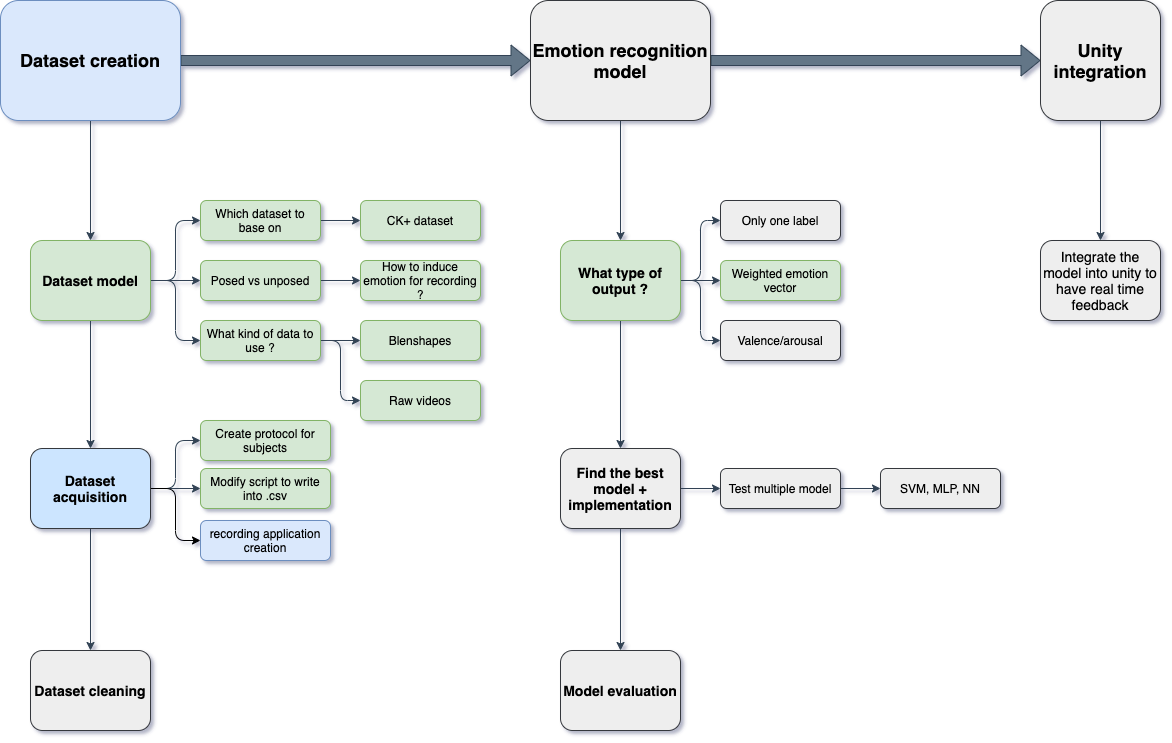

The diagram above was exported from draw.io. Its source (the exported page's mxGraphModel, read from the mxfile embedded in the PNG):
<mxGraphModel dx="1930" dy="1002" grid="1" gridSize="10" guides="1" tooltips="1" connect="1" arrows="1" fold="1" page="1" pageScale="1" pageWidth="1169" pageHeight="827" math="0" shadow="1">
  <root>
    <mxCell id="WIyWlLk6GJQsqaUBKTNV-0" />
    <mxCell id="WIyWlLk6GJQsqaUBKTNV-1" parent="WIyWlLk6GJQsqaUBKTNV-0" />
    <mxCell id="6JX5RW9LAsGZGWW-ZRSV-5" style="edgeStyle=orthogonalEdgeStyle;shape=flexArrow;orthogonalLoop=1;jettySize=auto;html=1;exitX=1;exitY=0.5;exitDx=0;exitDy=0;entryX=0;entryY=0.5;entryDx=0;entryDy=0;fillColor=#647687;strokeColor=#314354;" parent="WIyWlLk6GJQsqaUBKTNV-1" source="6JX5RW9LAsGZGWW-ZRSV-0" target="6JX5RW9LAsGZGWW-ZRSV-1" edge="1">
      <mxGeometry relative="1" as="geometry" />
    </mxCell>
    <mxCell id="6JX5RW9LAsGZGWW-ZRSV-19" style="edgeStyle=orthogonalEdgeStyle;orthogonalLoop=1;jettySize=auto;html=1;exitX=0.5;exitY=1;exitDx=0;exitDy=0;fillColor=#647687;strokeColor=#314354;" parent="WIyWlLk6GJQsqaUBKTNV-1" source="6JX5RW9LAsGZGWW-ZRSV-0" target="6JX5RW9LAsGZGWW-ZRSV-8" edge="1">
      <mxGeometry relative="1" as="geometry" />
    </mxCell>
    <mxCell id="6JX5RW9LAsGZGWW-ZRSV-0" value="&lt;font style=&quot;font-size: 18px&quot;&gt;&lt;b&gt;Dataset creation&lt;/b&gt;&lt;br&gt;&lt;/font&gt;" style="whiteSpace=wrap;html=1;fillColor=#dae8fc;strokeColor=#6c8ebf;rounded=1;" parent="WIyWlLk6GJQsqaUBKTNV-1" vertex="1">
      <mxGeometry width="180" height="120" as="geometry" />
    </mxCell>
    <mxCell id="6JX5RW9LAsGZGWW-ZRSV-7" style="edgeStyle=orthogonalEdgeStyle;shape=flexArrow;orthogonalLoop=1;jettySize=auto;html=1;exitX=1;exitY=0.5;exitDx=0;exitDy=0;entryX=0;entryY=0.5;entryDx=0;entryDy=0;fillColor=#647687;strokeColor=#314354;" parent="WIyWlLk6GJQsqaUBKTNV-1" source="6JX5RW9LAsGZGWW-ZRSV-1" target="6JX5RW9LAsGZGWW-ZRSV-2" edge="1">
      <mxGeometry relative="1" as="geometry">
        <mxPoint x="1000" y="60" as="targetPoint" />
      </mxGeometry>
    </mxCell>
    <mxCell id="8mYfls1cD4eEgKoUiCZX-2" style="edgeStyle=orthogonalEdgeStyle;orthogonalLoop=1;jettySize=auto;html=1;exitX=0.5;exitY=1;exitDx=0;exitDy=0;entryX=0.5;entryY=0;entryDx=0;entryDy=0;fillColor=#647687;strokeColor=#314354;" parent="WIyWlLk6GJQsqaUBKTNV-1" source="6JX5RW9LAsGZGWW-ZRSV-1" target="8mYfls1cD4eEgKoUiCZX-0" edge="1">
      <mxGeometry relative="1" as="geometry" />
    </mxCell>
    <mxCell id="6JX5RW9LAsGZGWW-ZRSV-1" value="&lt;font style=&quot;font-size: 18px&quot;&gt;&lt;b&gt;Emotion recognition model&lt;/b&gt;&lt;br&gt;&lt;/font&gt;" style="whiteSpace=wrap;html=1;rounded=1;fillColor=#eeeeee;strokeColor=#36393d;" parent="WIyWlLk6GJQsqaUBKTNV-1" vertex="1">
      <mxGeometry x="530" width="180" height="120" as="geometry" />
    </mxCell>
    <mxCell id="6JX5RW9LAsGZGWW-ZRSV-10" style="edgeStyle=orthogonalEdgeStyle;orthogonalLoop=1;jettySize=auto;html=1;exitX=0.5;exitY=1;exitDx=0;exitDy=0;entryX=0.5;entryY=0;entryDx=0;entryDy=0;fillColor=#647687;strokeColor=#314354;" parent="WIyWlLk6GJQsqaUBKTNV-1" source="6JX5RW9LAsGZGWW-ZRSV-2" target="6JX5RW9LAsGZGWW-ZRSV-9" edge="1">
      <mxGeometry relative="1" as="geometry" />
    </mxCell>
    <mxCell id="6JX5RW9LAsGZGWW-ZRSV-2" value="&lt;font style=&quot;font-size: 18px&quot;&gt;&lt;b&gt;Unity integration&lt;/b&gt;&lt;br&gt;&lt;/font&gt;" style="whiteSpace=wrap;html=1;fillColor=#eeeeee;strokeColor=#36393d;rounded=1;" parent="WIyWlLk6GJQsqaUBKTNV-1" vertex="1">
      <mxGeometry x="1040" width="120" height="120" as="geometry" />
    </mxCell>
    <mxCell id="6JX5RW9LAsGZGWW-ZRSV-16" style="edgeStyle=orthogonalEdgeStyle;orthogonalLoop=1;jettySize=auto;html=1;exitX=1;exitY=0.5;exitDx=0;exitDy=0;entryX=0;entryY=0.5;entryDx=0;entryDy=0;fillColor=#647687;strokeColor=#314354;" parent="WIyWlLk6GJQsqaUBKTNV-1" source="6JX5RW9LAsGZGWW-ZRSV-8" target="6JX5RW9LAsGZGWW-ZRSV-11" edge="1">
      <mxGeometry relative="1" as="geometry" />
    </mxCell>
    <mxCell id="6JX5RW9LAsGZGWW-ZRSV-17" style="edgeStyle=orthogonalEdgeStyle;orthogonalLoop=1;jettySize=auto;html=1;exitX=1;exitY=0.5;exitDx=0;exitDy=0;fillColor=#647687;strokeColor=#314354;" parent="WIyWlLk6GJQsqaUBKTNV-1" source="6JX5RW9LAsGZGWW-ZRSV-8" target="6JX5RW9LAsGZGWW-ZRSV-12" edge="1">
      <mxGeometry relative="1" as="geometry" />
    </mxCell>
    <mxCell id="6JX5RW9LAsGZGWW-ZRSV-18" style="edgeStyle=orthogonalEdgeStyle;orthogonalLoop=1;jettySize=auto;html=1;exitX=1;exitY=0.5;exitDx=0;exitDy=0;entryX=0;entryY=0.5;entryDx=0;entryDy=0;fillColor=#647687;strokeColor=#314354;" parent="WIyWlLk6GJQsqaUBKTNV-1" source="6JX5RW9LAsGZGWW-ZRSV-8" target="6JX5RW9LAsGZGWW-ZRSV-13" edge="1">
      <mxGeometry relative="1" as="geometry" />
    </mxCell>
    <mxCell id="6JX5RW9LAsGZGWW-ZRSV-21" style="edgeStyle=orthogonalEdgeStyle;orthogonalLoop=1;jettySize=auto;html=1;exitX=0.5;exitY=1;exitDx=0;exitDy=0;fillColor=#647687;strokeColor=#314354;" parent="WIyWlLk6GJQsqaUBKTNV-1" source="6JX5RW9LAsGZGWW-ZRSV-8" target="6JX5RW9LAsGZGWW-ZRSV-20" edge="1">
      <mxGeometry relative="1" as="geometry" />
    </mxCell>
    <mxCell id="6JX5RW9LAsGZGWW-ZRSV-8" value="&lt;font style=&quot;font-size: 14px&quot;&gt;&lt;b&gt;Dataset model&lt;/b&gt;&lt;br&gt;&lt;/font&gt;" style="whiteSpace=wrap;html=1;fillColor=#d5e8d4;strokeColor=#82b366;rounded=1;" parent="WIyWlLk6GJQsqaUBKTNV-1" vertex="1">
      <mxGeometry x="30" y="240" width="120" height="80" as="geometry" />
    </mxCell>
    <mxCell id="6JX5RW9LAsGZGWW-ZRSV-9" value="&lt;font style=&quot;font-size: 14px&quot;&gt;Integrate the model into unity to have real time feedback&lt;/font&gt;" style="whiteSpace=wrap;html=1;fillColor=#eeeeee;strokeColor=#36393d;rounded=1;" parent="WIyWlLk6GJQsqaUBKTNV-1" vertex="1">
      <mxGeometry x="1040" y="240" width="120" height="80" as="geometry" />
    </mxCell>
    <mxCell id="6JX5RW9LAsGZGWW-ZRSV-29" style="edgeStyle=orthogonalEdgeStyle;orthogonalLoop=1;jettySize=auto;html=1;exitX=1;exitY=0.5;exitDx=0;exitDy=0;entryX=0;entryY=0.5;entryDx=0;entryDy=0;fillColor=#647687;strokeColor=#314354;" parent="WIyWlLk6GJQsqaUBKTNV-1" source="6JX5RW9LAsGZGWW-ZRSV-11" target="6JX5RW9LAsGZGWW-ZRSV-28" edge="1">
      <mxGeometry relative="1" as="geometry" />
    </mxCell>
    <mxCell id="6JX5RW9LAsGZGWW-ZRSV-11" value="Which dataset to base on" style="whiteSpace=wrap;html=1;fillColor=#d5e8d4;strokeColor=#82b366;rounded=1;" parent="WIyWlLk6GJQsqaUBKTNV-1" vertex="1">
      <mxGeometry x="200" y="200" width="120" height="40" as="geometry" />
    </mxCell>
    <mxCell id="6JX5RW9LAsGZGWW-ZRSV-26" style="edgeStyle=orthogonalEdgeStyle;orthogonalLoop=1;jettySize=auto;html=1;exitX=1;exitY=0.5;exitDx=0;exitDy=0;entryX=0;entryY=0.5;entryDx=0;entryDy=0;fillColor=#647687;strokeColor=#314354;" parent="WIyWlLk6GJQsqaUBKTNV-1" source="6JX5RW9LAsGZGWW-ZRSV-12" target="6JX5RW9LAsGZGWW-ZRSV-25" edge="1">
      <mxGeometry relative="1" as="geometry" />
    </mxCell>
    <mxCell id="6JX5RW9LAsGZGWW-ZRSV-12" value="Posed vs unposed" style="whiteSpace=wrap;html=1;fillColor=#d5e8d4;strokeColor=#82b366;rounded=1;" parent="WIyWlLk6GJQsqaUBKTNV-1" vertex="1">
      <mxGeometry x="200" y="260" width="120" height="40" as="geometry" />
    </mxCell>
    <mxCell id="6JX5RW9LAsGZGWW-ZRSV-55" style="edgeStyle=orthogonalEdgeStyle;orthogonalLoop=1;jettySize=auto;html=1;exitX=1;exitY=0.5;exitDx=0;exitDy=0;entryX=0;entryY=0.5;entryDx=0;entryDy=0;fillColor=#647687;strokeColor=#314354;" parent="WIyWlLk6GJQsqaUBKTNV-1" source="6JX5RW9LAsGZGWW-ZRSV-13" target="6JX5RW9LAsGZGWW-ZRSV-54" edge="1">
      <mxGeometry relative="1" as="geometry" />
    </mxCell>
    <mxCell id="6JX5RW9LAsGZGWW-ZRSV-60" style="edgeStyle=orthogonalEdgeStyle;orthogonalLoop=1;jettySize=auto;html=1;exitX=1;exitY=0.5;exitDx=0;exitDy=0;entryX=0;entryY=0.5;entryDx=0;entryDy=0;fillColor=#647687;strokeColor=#314354;" parent="WIyWlLk6GJQsqaUBKTNV-1" source="6JX5RW9LAsGZGWW-ZRSV-13" target="6JX5RW9LAsGZGWW-ZRSV-59" edge="1">
      <mxGeometry relative="1" as="geometry" />
    </mxCell>
    <mxCell id="6JX5RW9LAsGZGWW-ZRSV-13" value="What kind of data to use ?" style="whiteSpace=wrap;html=1;fillColor=#d5e8d4;strokeColor=#82b366;rounded=1;" parent="WIyWlLk6GJQsqaUBKTNV-1" vertex="1">
      <mxGeometry x="200" y="320" width="120" height="40" as="geometry" />
    </mxCell>
    <mxCell id="6JX5RW9LAsGZGWW-ZRSV-23" style="edgeStyle=orthogonalEdgeStyle;orthogonalLoop=1;jettySize=auto;html=1;exitX=1;exitY=0.5;exitDx=0;exitDy=0;entryX=0;entryY=0.5;entryDx=0;entryDy=0;fillColor=#647687;strokeColor=#314354;" parent="WIyWlLk6GJQsqaUBKTNV-1" source="6JX5RW9LAsGZGWW-ZRSV-20" target="6JX5RW9LAsGZGWW-ZRSV-22" edge="1">
      <mxGeometry relative="1" as="geometry" />
    </mxCell>
    <mxCell id="6JX5RW9LAsGZGWW-ZRSV-31" style="edgeStyle=orthogonalEdgeStyle;orthogonalLoop=1;jettySize=auto;html=1;exitX=1;exitY=0.5;exitDx=0;exitDy=0;entryX=0;entryY=0.5;entryDx=0;entryDy=0;fillColor=#647687;strokeColor=#314354;" parent="WIyWlLk6GJQsqaUBKTNV-1" source="6JX5RW9LAsGZGWW-ZRSV-20" target="6JX5RW9LAsGZGWW-ZRSV-30" edge="1">
      <mxGeometry relative="1" as="geometry" />
    </mxCell>
    <mxCell id="6JX5RW9LAsGZGWW-ZRSV-58" style="edgeStyle=orthogonalEdgeStyle;orthogonalLoop=1;jettySize=auto;html=1;exitX=0.5;exitY=1;exitDx=0;exitDy=0;entryX=0.5;entryY=0;entryDx=0;entryDy=0;fillColor=#647687;strokeColor=#314354;" parent="WIyWlLk6GJQsqaUBKTNV-1" source="6JX5RW9LAsGZGWW-ZRSV-20" target="6JX5RW9LAsGZGWW-ZRSV-32" edge="1">
      <mxGeometry relative="1" as="geometry">
        <mxPoint x="90" y="610" as="targetPoint" />
        <Array as="points" />
      </mxGeometry>
    </mxCell>
    <mxCell id="JJETQI2cxGt0BS3Dv9aL-2" style="edgeStyle=orthogonalEdgeStyle;orthogonalLoop=1;jettySize=auto;html=1;exitX=1;exitY=0.5;exitDx=0;exitDy=0;entryX=0;entryY=0.5;entryDx=0;entryDy=0;rounded=1;" edge="1" parent="WIyWlLk6GJQsqaUBKTNV-1" source="6JX5RW9LAsGZGWW-ZRSV-20" target="JJETQI2cxGt0BS3Dv9aL-1">
      <mxGeometry relative="1" as="geometry" />
    </mxCell>
    <mxCell id="6JX5RW9LAsGZGWW-ZRSV-20" value="&lt;font style=&quot;font-size: 14px&quot;&gt;&lt;b&gt;Dataset acquisition&lt;/b&gt;&lt;br&gt;&lt;/font&gt;" style="whiteSpace=wrap;html=1;fillColor=#cce5ff;strokeColor=#36393d;rounded=1;" parent="WIyWlLk6GJQsqaUBKTNV-1" vertex="1">
      <mxGeometry x="30" y="448" width="120" height="80" as="geometry" />
    </mxCell>
    <mxCell id="6JX5RW9LAsGZGWW-ZRSV-22" value="Modify script to write into .csv" style="whiteSpace=wrap;html=1;fillColor=#d5e8d4;strokeColor=#82b366;rounded=1;" parent="WIyWlLk6GJQsqaUBKTNV-1" vertex="1">
      <mxGeometry x="200" y="468" width="130" height="40" as="geometry" />
    </mxCell>
    <mxCell id="6JX5RW9LAsGZGWW-ZRSV-25" value="How to induce emotion for recording ?" style="whiteSpace=wrap;html=1;fillColor=#d5e8d4;strokeColor=#82b366;rounded=1;" parent="WIyWlLk6GJQsqaUBKTNV-1" vertex="1">
      <mxGeometry x="360" y="260" width="120" height="40" as="geometry" />
    </mxCell>
    <mxCell id="6JX5RW9LAsGZGWW-ZRSV-28" value="CK+ dataset" style="whiteSpace=wrap;html=1;fillColor=#d5e8d4;strokeColor=#82b366;rounded=1;" parent="WIyWlLk6GJQsqaUBKTNV-1" vertex="1">
      <mxGeometry x="360" y="200" width="120" height="40" as="geometry" />
    </mxCell>
    <mxCell id="6JX5RW9LAsGZGWW-ZRSV-30" value="Create protocol for subjects" style="whiteSpace=wrap;html=1;fillColor=#d5e8d4;strokeColor=#82b366;rounded=1;" parent="WIyWlLk6GJQsqaUBKTNV-1" vertex="1">
      <mxGeometry x="200" y="420" width="130" height="40" as="geometry" />
    </mxCell>
    <mxCell id="6JX5RW9LAsGZGWW-ZRSV-32" value="&lt;font style=&quot;font-size: 14px&quot;&gt;&lt;b&gt;Dataset cleaning&lt;/b&gt;&lt;br&gt;&lt;/font&gt;" style="whiteSpace=wrap;html=1;fillColor=#eeeeee;strokeColor=#36393d;rounded=1;" parent="WIyWlLk6GJQsqaUBKTNV-1" vertex="1">
      <mxGeometry x="30" y="650" width="120" height="80" as="geometry" />
    </mxCell>
    <mxCell id="6JX5RW9LAsGZGWW-ZRSV-54" value="Blenshapes" style="whiteSpace=wrap;html=1;fillColor=#d5e8d4;strokeColor=#82b366;rounded=1;" parent="WIyWlLk6GJQsqaUBKTNV-1" vertex="1">
      <mxGeometry x="360" y="320" width="120" height="40" as="geometry" />
    </mxCell>
    <mxCell id="6JX5RW9LAsGZGWW-ZRSV-59" value="Raw videos" style="whiteSpace=wrap;html=1;fillColor=#d5e8d4;strokeColor=#82b366;rounded=1;" parent="WIyWlLk6GJQsqaUBKTNV-1" vertex="1">
      <mxGeometry x="360" y="380" width="120" height="40" as="geometry" />
    </mxCell>
    <mxCell id="Qe4mbxxgGqoi46r7YChC-2" style="edgeStyle=orthogonalEdgeStyle;orthogonalLoop=1;jettySize=auto;html=1;exitX=1;exitY=0.5;exitDx=0;exitDy=0;entryX=0;entryY=0.5;entryDx=0;entryDy=0;fillColor=#647687;strokeColor=#314354;" parent="WIyWlLk6GJQsqaUBKTNV-1" source="6JX5RW9LAsGZGWW-ZRSV-62" target="6JX5RW9LAsGZGWW-ZRSV-66" edge="1">
      <mxGeometry relative="1" as="geometry" />
    </mxCell>
    <mxCell id="JJETQI2cxGt0BS3Dv9aL-0" style="edgeStyle=orthogonalEdgeStyle;rounded=0;orthogonalLoop=1;jettySize=auto;html=1;exitX=0.5;exitY=1;exitDx=0;exitDy=0;fillColor=#647687;strokeColor=#314354;" edge="1" parent="WIyWlLk6GJQsqaUBKTNV-1" source="6JX5RW9LAsGZGWW-ZRSV-62" target="Qe4mbxxgGqoi46r7YChC-0">
      <mxGeometry relative="1" as="geometry" />
    </mxCell>
    <mxCell id="6JX5RW9LAsGZGWW-ZRSV-62" value="&lt;font style=&quot;font-size: 14px&quot;&gt;&lt;b&gt;Find the best model + implementation&lt;/b&gt;&lt;br&gt;&lt;/font&gt;" style="whiteSpace=wrap;html=1;rounded=1;fillColor=#eeeeee;strokeColor=#36393d;" parent="WIyWlLk6GJQsqaUBKTNV-1" vertex="1">
      <mxGeometry x="560" y="448" width="120" height="80" as="geometry" />
    </mxCell>
    <mxCell id="6JX5RW9LAsGZGWW-ZRSV-69" style="edgeStyle=orthogonalEdgeStyle;orthogonalLoop=1;jettySize=auto;html=1;exitX=1;exitY=0.5;exitDx=0;exitDy=0;entryX=0;entryY=0.5;entryDx=0;entryDy=0;fillColor=#647687;strokeColor=#314354;" parent="WIyWlLk6GJQsqaUBKTNV-1" source="6JX5RW9LAsGZGWW-ZRSV-66" target="6JX5RW9LAsGZGWW-ZRSV-68" edge="1">
      <mxGeometry relative="1" as="geometry" />
    </mxCell>
    <mxCell id="6JX5RW9LAsGZGWW-ZRSV-66" value="Test multiple model" style="whiteSpace=wrap;html=1;rounded=1;fillColor=#eeeeee;strokeColor=#36393d;" parent="WIyWlLk6GJQsqaUBKTNV-1" vertex="1">
      <mxGeometry x="720" y="468" width="120" height="40" as="geometry" />
    </mxCell>
    <mxCell id="6JX5RW9LAsGZGWW-ZRSV-68" value="SVM, MLP, NN" style="whiteSpace=wrap;html=1;rounded=1;fillColor=#eeeeee;strokeColor=#36393d;" parent="WIyWlLk6GJQsqaUBKTNV-1" vertex="1">
      <mxGeometry x="880" y="468" width="120" height="40" as="geometry" />
    </mxCell>
    <mxCell id="Qe4mbxxgGqoi46r7YChC-0" value="&lt;span style=&quot;font-size: 14px&quot;&gt;&lt;b&gt;Model evaluation&lt;/b&gt;&lt;/span&gt;" style="whiteSpace=wrap;html=1;rounded=1;fillColor=#eeeeee;strokeColor=#36393d;" parent="WIyWlLk6GJQsqaUBKTNV-1" vertex="1">
      <mxGeometry x="560" y="650" width="120" height="80" as="geometry" />
    </mxCell>
    <mxCell id="8mYfls1cD4eEgKoUiCZX-1" style="edgeStyle=orthogonalEdgeStyle;orthogonalLoop=1;jettySize=auto;html=1;exitX=0.5;exitY=1;exitDx=0;exitDy=0;fillColor=#647687;strokeColor=#314354;" parent="WIyWlLk6GJQsqaUBKTNV-1" source="8mYfls1cD4eEgKoUiCZX-0" target="6JX5RW9LAsGZGWW-ZRSV-62" edge="1">
      <mxGeometry relative="1" as="geometry" />
    </mxCell>
    <mxCell id="8mYfls1cD4eEgKoUiCZX-7" style="edgeStyle=orthogonalEdgeStyle;orthogonalLoop=1;jettySize=auto;html=1;exitX=1;exitY=0.5;exitDx=0;exitDy=0;entryX=0;entryY=0.5;entryDx=0;entryDy=0;fillColor=#647687;strokeColor=#314354;" parent="WIyWlLk6GJQsqaUBKTNV-1" source="8mYfls1cD4eEgKoUiCZX-0" target="8mYfls1cD4eEgKoUiCZX-3" edge="1">
      <mxGeometry relative="1" as="geometry" />
    </mxCell>
    <mxCell id="8mYfls1cD4eEgKoUiCZX-8" style="edgeStyle=orthogonalEdgeStyle;orthogonalLoop=1;jettySize=auto;html=1;exitX=1;exitY=0.5;exitDx=0;exitDy=0;fillColor=#647687;strokeColor=#314354;" parent="WIyWlLk6GJQsqaUBKTNV-1" source="8mYfls1cD4eEgKoUiCZX-0" target="8mYfls1cD4eEgKoUiCZX-4" edge="1">
      <mxGeometry relative="1" as="geometry" />
    </mxCell>
    <mxCell id="8mYfls1cD4eEgKoUiCZX-9" style="edgeStyle=orthogonalEdgeStyle;orthogonalLoop=1;jettySize=auto;html=1;exitX=1;exitY=0.5;exitDx=0;exitDy=0;entryX=0;entryY=0.5;entryDx=0;entryDy=0;fillColor=#647687;strokeColor=#314354;" parent="WIyWlLk6GJQsqaUBKTNV-1" source="8mYfls1cD4eEgKoUiCZX-0" target="8mYfls1cD4eEgKoUiCZX-5" edge="1">
      <mxGeometry relative="1" as="geometry" />
    </mxCell>
    <mxCell id="8mYfls1cD4eEgKoUiCZX-0" value="&lt;font style=&quot;font-size: 14px&quot;&gt;&lt;b&gt;What type of output ?&lt;/b&gt;&lt;/font&gt;" style="whiteSpace=wrap;html=1;rounded=1;fillColor=#d5e8d4;strokeColor=#82b366;" parent="WIyWlLk6GJQsqaUBKTNV-1" vertex="1">
      <mxGeometry x="560" y="240" width="120" height="80" as="geometry" />
    </mxCell>
    <mxCell id="8mYfls1cD4eEgKoUiCZX-3" value="Only one label" style="whiteSpace=wrap;html=1;rounded=1;fillColor=#eeeeee;strokeColor=#36393d;" parent="WIyWlLk6GJQsqaUBKTNV-1" vertex="1">
      <mxGeometry x="720" y="200" width="120" height="40" as="geometry" />
    </mxCell>
    <mxCell id="8mYfls1cD4eEgKoUiCZX-4" value="Weighted emotion vector" style="whiteSpace=wrap;html=1;rounded=1;fillColor=#d5e8d4;strokeColor=#82b366;" parent="WIyWlLk6GJQsqaUBKTNV-1" vertex="1">
      <mxGeometry x="720" y="260" width="120" height="40" as="geometry" />
    </mxCell>
    <mxCell id="8mYfls1cD4eEgKoUiCZX-5" value="Valence/arousal" style="whiteSpace=wrap;html=1;rounded=1;fillColor=#eeeeee;strokeColor=#36393d;" parent="WIyWlLk6GJQsqaUBKTNV-1" vertex="1">
      <mxGeometry x="720" y="320" width="120" height="40" as="geometry" />
    </mxCell>
    <mxCell id="JJETQI2cxGt0BS3Dv9aL-1" value="recording application creation" style="whiteSpace=wrap;html=1;fillColor=#dae8fc;strokeColor=#6c8ebf;rounded=1;" vertex="1" parent="WIyWlLk6GJQsqaUBKTNV-1">
      <mxGeometry x="200" y="520" width="130" height="40" as="geometry" />
    </mxCell>
  </root>
</mxGraphModel>